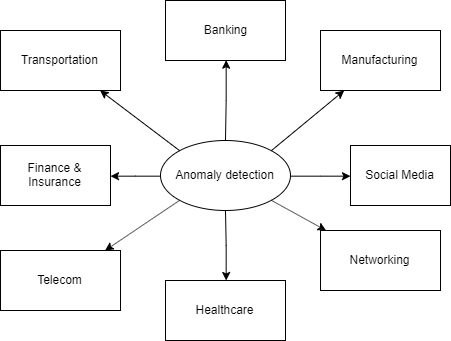

The diagram above was exported from draw.io. Its source (the exported page's mxGraphModel, read from the mxfile embedded in the PNG):
<mxGraphModel dx="1605" dy="921" grid="1" gridSize="10" guides="1" tooltips="1" connect="1" arrows="1" fold="1" page="1" pageScale="1" pageWidth="850" pageHeight="1100" math="0" shadow="0">
  <root>
    <mxCell id="0" />
    <mxCell id="1" parent="0" />
    <mxCell id="2" style="edgeStyle=orthogonalEdgeStyle;rounded=0;orthogonalLoop=1;jettySize=auto;html=1;" edge="1" source="6" target="7" parent="1">
      <mxGeometry relative="1" as="geometry">
        <mxPoint x="180" y="460" as="targetPoint" />
      </mxGeometry>
    </mxCell>
    <mxCell id="3" style="edgeStyle=orthogonalEdgeStyle;rounded=0;orthogonalLoop=1;jettySize=auto;html=1;entryX=0.5;entryY=1;entryDx=0;entryDy=0;" edge="1" source="6" target="8" parent="1">
      <mxGeometry relative="1" as="geometry">
        <mxPoint x="180" y="140" as="targetPoint" />
      </mxGeometry>
    </mxCell>
    <mxCell id="4" style="edgeStyle=orthogonalEdgeStyle;rounded=0;orthogonalLoop=1;jettySize=auto;html=1;" edge="1" source="6" target="9" parent="1">
      <mxGeometry relative="1" as="geometry">
        <mxPoint x="310" y="320" as="targetPoint" />
      </mxGeometry>
    </mxCell>
    <mxCell id="5" style="edgeStyle=orthogonalEdgeStyle;rounded=0;orthogonalLoop=1;jettySize=auto;html=1;" edge="1" source="6" target="10" parent="1">
      <mxGeometry relative="1" as="geometry">
        <mxPoint x="40" y="320" as="targetPoint" />
      </mxGeometry>
    </mxCell>
    <mxCell id="6" value="Anomaly detection" style="ellipse;whiteSpace=wrap;html=1;" vertex="1" parent="1">
      <mxGeometry x="120" y="290" width="130" height="70" as="geometry" />
    </mxCell>
    <mxCell id="7" value="Healthcare" style="rounded=0;whiteSpace=wrap;html=1;" vertex="1" parent="1">
      <mxGeometry x="125" y="430" width="120" height="60" as="geometry" />
    </mxCell>
    <mxCell id="8" value="Banking" style="rounded=0;whiteSpace=wrap;html=1;" vertex="1" parent="1">
      <mxGeometry x="125" y="150" width="120" height="60" as="geometry" />
    </mxCell>
    <mxCell id="9" value="Social Media" style="rounded=0;whiteSpace=wrap;html=1;" vertex="1" parent="1">
      <mxGeometry x="310" y="295" width="100" height="60" as="geometry" />
    </mxCell>
    <mxCell id="10" value="Finance &amp;amp; Insurance" style="rounded=0;whiteSpace=wrap;html=1;" vertex="1" parent="1">
      <mxGeometry x="-40" y="295" width="110" height="60" as="geometry" />
    </mxCell>
    <mxCell id="11" value="" style="endArrow=classic;html=1;exitX=0;exitY=1;exitDx=0;exitDy=0;" edge="1" source="6" target="12" parent="1">
      <mxGeometry width="50" height="50" relative="1" as="geometry">
        <mxPoint x="-40" y="560" as="sourcePoint" />
        <mxPoint x="80" y="400" as="targetPoint" />
      </mxGeometry>
    </mxCell>
    <mxCell id="12" value="Telecom" style="rounded=0;whiteSpace=wrap;html=1;" vertex="1" parent="1">
      <mxGeometry x="-40" y="400" width="120" height="60" as="geometry" />
    </mxCell>
    <mxCell id="13" value="" style="endArrow=classic;html=1;exitX=1;exitY=1;exitDx=0;exitDy=0;" edge="1" source="6" target="14" parent="1">
      <mxGeometry width="50" height="50" relative="1" as="geometry">
        <mxPoint x="-40" y="560" as="sourcePoint" />
        <mxPoint x="290" y="410" as="targetPoint" />
      </mxGeometry>
    </mxCell>
    <mxCell id="14" value="Networking" style="rounded=0;whiteSpace=wrap;html=1;" vertex="1" parent="1">
      <mxGeometry x="280" y="380" width="120" height="60" as="geometry" />
    </mxCell>
    <mxCell id="15" value="" style="endArrow=classic;html=1;exitX=1;exitY=0;exitDx=0;exitDy=0;" edge="1" source="6" target="16" parent="1">
      <mxGeometry width="50" height="50" relative="1" as="geometry">
        <mxPoint x="245" y="290" as="sourcePoint" />
        <mxPoint x="295" y="230" as="targetPoint" />
      </mxGeometry>
    </mxCell>
    <mxCell id="16" value="Manufacturing" style="rounded=0;whiteSpace=wrap;html=1;" vertex="1" parent="1">
      <mxGeometry x="280" y="180" width="120" height="60" as="geometry" />
    </mxCell>
    <mxCell id="17" value="" style="endArrow=classic;html=1;exitX=0;exitY=0;exitDx=0;exitDy=0;" edge="1" source="6" target="18" parent="1">
      <mxGeometry width="50" height="50" relative="1" as="geometry">
        <mxPoint x="-40" y="560" as="sourcePoint" />
        <mxPoint x="70" y="240" as="targetPoint" />
      </mxGeometry>
    </mxCell>
    <mxCell id="18" value="Transportation" style="rounded=0;whiteSpace=wrap;html=1;" vertex="1" parent="1">
      <mxGeometry x="-40" y="180" width="120" height="60" as="geometry" />
    </mxCell>
  </root>
</mxGraphModel>